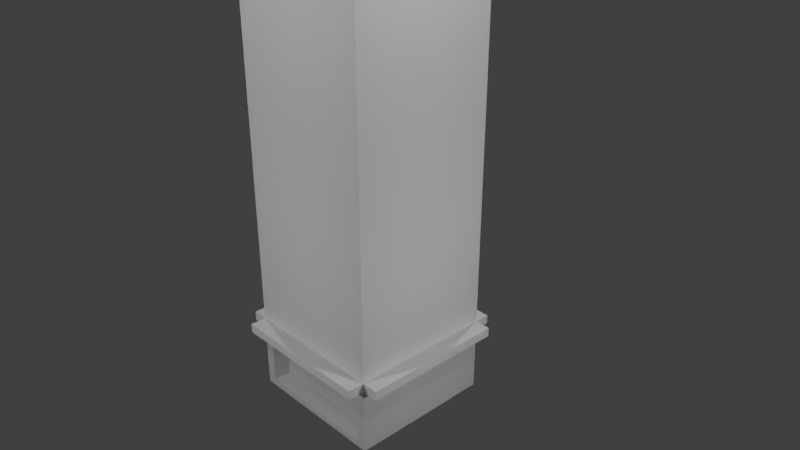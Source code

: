 # Source: building.blend  (saved by Blender 2.79.0; exported with 4.5.12 LTS)
import bpy
from mathutils import Matrix  # noqa: F401  (used for matrix-valued properties, if any)

bpy.ops.wm.read_factory_settings(use_empty=True)
scene = bpy.context.scene
scene.name = 'Scene'

# ---- collections
col_collection_1 = bpy.data.collections.new('Collection 1'); scene.collection.children.link(col_collection_1)

# ---- materials (node trees are filled in below, after node groups)
mat_material = bpy.data.materials.new('Material')
mat_material.alpha_threshold = 0.0
mat_material.use_transparent_shadow = False
mat_material.roughness = 0.5
mat_material.line_color = (0.0, 0.0, 0.0, 1.0)

# ---- material node trees

# ---- world
world_world = bpy.data.worlds.new('World'); scene.world = world_world
world_world.color = (0.05088, 0.05088, 0.05088)
world_world.use_sun_shadow = False
world_world.sun_shadow_jitter_overblur = 0.0
world_world.cycles.sampling_method = 'MANUAL'

# ---- cameras
cam_camera = bpy.data.cameras.new('Camera')
cam_camera.clip_end = 100.0
cam_camera.lens = 35.0
cam_camera.sensor_width = 32.0
cam_camera.sensor_height = 18.0
cam_camera.ortho_scale = 7.314
cam_camera.dof.focus_distance = 0.0
cam_camera.dof.aperture_fstop = 128.0

# ---- lights
light_lamp_011 = bpy.data.lights.new('Lamp.011', 'POINT')
light_lamp_011.transmission_factor = 0.0
light_lamp_011.cutoff_distance = 30.0
light_lamp_011.energy = 100.0
light_lamp_011.shadow_buffer_clip_start = 1.001
light_lamp_011.shadow_soft_size = 0.1
light_lamp_011.shadow_maximum_resolution = 0.006
light_lamp_011.use_absolute_resolution = True
light_lamp_010 = bpy.data.lights.new('Lamp.010', 'POINT')
light_lamp_010.transmission_factor = 0.0
light_lamp_010.cutoff_distance = 30.0
light_lamp_010.energy = 100.0
light_lamp_010.shadow_buffer_clip_start = 1.001
light_lamp_010.shadow_soft_size = 0.1
light_lamp_010.shadow_maximum_resolution = 0.006
light_lamp_010.use_absolute_resolution = True
light_lamp_009 = bpy.data.lights.new('Lamp.009', 'POINT')
light_lamp_009.transmission_factor = 0.0
light_lamp_009.cutoff_distance = 30.0
light_lamp_009.energy = 100.0
light_lamp_009.shadow_buffer_clip_start = 1.001
light_lamp_009.shadow_soft_size = 0.1
light_lamp_009.shadow_maximum_resolution = 0.006
light_lamp_009.use_absolute_resolution = True
light_lamp_008 = bpy.data.lights.new('Lamp.008', 'POINT')
light_lamp_008.transmission_factor = 0.0
light_lamp_008.cutoff_distance = 30.0
light_lamp_008.energy = 100.0
light_lamp_008.shadow_buffer_clip_start = 1.001
light_lamp_008.shadow_soft_size = 0.1
light_lamp_008.shadow_maximum_resolution = 0.006
light_lamp_008.use_absolute_resolution = True
light_lamp_007 = bpy.data.lights.new('Lamp.007', 'POINT')
light_lamp_007.transmission_factor = 0.0
light_lamp_007.cutoff_distance = 30.0
light_lamp_007.energy = 100.0
light_lamp_007.shadow_buffer_clip_start = 1.001
light_lamp_007.shadow_soft_size = 0.1
light_lamp_007.shadow_maximum_resolution = 0.006
light_lamp_007.use_absolute_resolution = True
light_lamp_006 = bpy.data.lights.new('Lamp.006', 'POINT')
light_lamp_006.transmission_factor = 0.0
light_lamp_006.cutoff_distance = 30.0
light_lamp_006.energy = 100.0
light_lamp_006.shadow_buffer_clip_start = 1.001
light_lamp_006.shadow_soft_size = 0.1
light_lamp_006.shadow_maximum_resolution = 0.006
light_lamp_006.use_absolute_resolution = True
light_lamp_005 = bpy.data.lights.new('Lamp.005', 'POINT')
light_lamp_005.transmission_factor = 0.0
light_lamp_005.cutoff_distance = 30.0
light_lamp_005.energy = 100.0
light_lamp_005.shadow_buffer_clip_start = 1.001
light_lamp_005.shadow_soft_size = 0.1
light_lamp_005.shadow_maximum_resolution = 0.006
light_lamp_005.use_absolute_resolution = True
light_lamp_004 = bpy.data.lights.new('Lamp.004', 'POINT')
light_lamp_004.transmission_factor = 0.0
light_lamp_004.cutoff_distance = 30.0
light_lamp_004.energy = 100.0
light_lamp_004.shadow_buffer_clip_start = 1.001
light_lamp_004.shadow_soft_size = 0.1
light_lamp_004.shadow_maximum_resolution = 0.006
light_lamp_004.use_absolute_resolution = True
light_lamp_003 = bpy.data.lights.new('Lamp.003', 'POINT')
light_lamp_003.transmission_factor = 0.0
light_lamp_003.cutoff_distance = 30.0
light_lamp_003.energy = 100.0
light_lamp_003.shadow_buffer_clip_start = 1.001
light_lamp_003.shadow_soft_size = 0.1
light_lamp_003.shadow_maximum_resolution = 0.006
light_lamp_003.use_absolute_resolution = True
light_lamp_002 = bpy.data.lights.new('Lamp.002', 'POINT')
light_lamp_002.transmission_factor = 0.0
light_lamp_002.cutoff_distance = 30.0
light_lamp_002.energy = 100.0
light_lamp_002.shadow_buffer_clip_start = 1.001
light_lamp_002.shadow_soft_size = 0.1
light_lamp_002.shadow_maximum_resolution = 0.006
light_lamp_002.use_absolute_resolution = True
light_lamp_001 = bpy.data.lights.new('Lamp.001', 'POINT')
light_lamp_001.transmission_factor = 0.0
light_lamp_001.cutoff_distance = 30.0
light_lamp_001.energy = 100.0
light_lamp_001.shadow_buffer_clip_start = 1.001
light_lamp_001.shadow_soft_size = 0.1
light_lamp_001.shadow_maximum_resolution = 0.006
light_lamp_001.use_absolute_resolution = True
light_lamp = bpy.data.lights.new('Lamp', 'POINT')
light_lamp.transmission_factor = 0.0
light_lamp.cutoff_distance = 30.0
light_lamp.energy = 100.0
light_lamp.shadow_buffer_clip_start = 1.001
light_lamp.shadow_soft_size = 0.1
light_lamp.shadow_maximum_resolution = 0.006
light_lamp.use_absolute_resolution = True

# ---- meshes
me_cube = bpy.data.meshes.new('Cube')
me_cube.from_pydata([(1.0, 1.0, -1.0), (1.0, -1.0, -1.0), (-1.0, -1.0, -1.0), (-1.0, 1.0, -1.0), (1.0, 1.0, 4.387), (1.0, -1.0, 4.387), (-1.0, -1.0, 4.387), (-1.0, 1.0, 4.387), (0.8191, 0.8191, 4.387), (0.8191, -0.8191, 4.387), (-0.8191, 0.8191, 4.387), (-0.8191, -0.8191, 4.387), (0.8191, 0.8191, 3.941), (0.8191, -0.8191, 3.941), (-0.8191, 0.8191, 3.941), (-0.8191, -0.8191, 3.941), (1.0, 1.0, -1.127), (1.0, -1.0, -1.127), (-1.0, 1.0, -1.127), (-1.0, -1.0, -1.127), (1.0, 1.0, -2.029), (1.0, -1.0, -2.029), (-1.0, 1.0, -2.029), (-1.0, -1.0, -2.029), (1.219, 1.0, -1.0), (1.219, -1.0, -1.0), (1.219, -1.0, -1.127), (1.219, 1.0, -1.127), (-1.219, -1.0, -1.0), (-1.219, 1.0, -1.0), (-1.219, 1.0, -1.127), (-1.219, -1.0, -1.127), (1.0, -1.219, -1.0), (-1.0, -1.219, -1.0), (-1.0, -1.219, -1.127), (1.0, -1.219, -1.127), (-1.0, 1.219, -1.0), (1.0, 1.219, -1.0), (1.0, 1.219, -1.127), (-1.0, 1.219, -1.127), (0.861, -1.0, -1.217), (-0.861, -1.0, -1.217), (0.861, -1.0, -1.938), (-0.861, -1.0, -1.938), (0.861, -1.0, -1.217), (-0.861, -1.0, -1.217), (0.861, -1.0, -1.938), (-0.861, -1.0, -1.938), (0.861, -0.7546, -1.217), (-0.861, -0.7546, -1.217), (0.861, -0.7546, -1.938), (-0.861, -0.7546, -1.938)], [], [(7, 6, 11, 10), (0, 4, 5, 1), (1, 5, 6, 2), (2, 6, 7, 3), (4, 0, 3, 7), (10, 11, 15, 14), (4, 7, 10, 8), (6, 5, 9, 11), (5, 4, 8, 9), (12, 14, 15, 13), (8, 10, 14, 12), (11, 9, 13, 15), (9, 8, 12, 13), (19, 18, 22, 23), (20, 21, 23, 22), (18, 16, 20, 22), (23, 21, 42, 43), (16, 17, 21, 20), (24, 25, 26, 27), (1, 25, 24, 0), (17, 26, 25, 1), (16, 27, 26, 17), (0, 24, 27, 16), (28, 29, 30, 31), (3, 29, 28, 2), (18, 30, 29, 3), (19, 31, 30, 18), (2, 28, 31, 19), (32, 33, 34, 35), (2, 33, 32, 1), (19, 34, 33, 2), (17, 35, 34, 19), (1, 32, 35, 17), (36, 37, 38, 39), (0, 37, 36, 3), (16, 38, 37, 0), (18, 39, 38, 16), (3, 36, 39, 18), (40, 41, 45, 44), (21, 17, 40, 42), (17, 19, 41, 40), (19, 23, 43, 41), (46, 44, 48, 50), (42, 40, 44, 46), (43, 42, 46, 47), (41, 43, 47, 45), (48, 49, 51, 50), (47, 46, 50, 51), (45, 47, 51, 49), (44, 45, 49, 48)])
_uv = me_cube.uv_layers.new(name='UVMap')
_uv.uv.foreach_set('vector', [0.04076, 0.9561, 0.04076, 0.04884, 0.1228, 0.1309, 0.1228, 0.874, 1.957, -3.465, 1.957, 4.411, -0.9673, 4.411, -0.9673, -3.465, 0.9995, 1.773, 0.9995, -0.9991, 0.005459, -0.9991, 0.005459, 1.773, -0.9673, -3.465, -0.9673, 4.411, 1.957, 4.411, 1.957, -3.465, 0.9995, -0.9991, 0.9995, 1.773, 0.005459, 1.773, 0.005459, -0.9991, 2.327, 0.994, -1.342, 0.994, -1.342, -0.005539, 2.327, -0.005539, 0.948, 0.9561, 0.04076, 0.9561, 0.1228, 0.874, 0.866, 0.874, 0.04076, 0.04884, 0.948, 0.04884, 0.866, 0.1309, 0.1228, 0.1309, 0.948, 0.04884, 0.948, 0.9561, 0.866, 0.874, 0.866, 0.1309, 0.9755, 0.9654, 0.03599, 0.9654, 0.03599, 0.02593, 0.9755, 0.02593, 2.155, 0.962, -1.21, 0.962, -1.21, 0.0452, 2.155, 0.0452, -1.21, 0.962, 2.155, 0.962, 2.155, 0.0452, -1.21, 0.0452, -1.342, 0.994, 2.327, 0.994, 2.327, -0.005539, -1.342, -0.005539, -0.7757, 1.053, 1.719, 1.053, 1.719, -0.07299, -0.7757, -0.07299, 0.0, 0.0, 0.0, 0.0, 0.0, 0.0, 0.0, 0.0, 0.005459, 1.773, 0.9995, 1.773, 0.9995, 1.773, 0.005459, 1.773, -1.206, -0.2956, 2.232, -0.2956, 1.994, -0.1393, -0.9667, -0.1393, 1.719, 1.053, -0.7757, 1.053, -0.7757, -0.07299, 1.719, -0.07299, 1.007, 0.3253, -0.0192, 0.3253, -0.0192, 0.2603, 1.007, 0.2603, 0.8785, 0.1146, 0.9623, 0.1146, 0.9623, 0.88, 0.8785, 0.88, -0.9673, -3.465, -0.9673, -3.465, -0.9673, -3.465, -0.9673, -3.465, 0.8785, 0.88, 0.9623, 0.88, 0.9623, 0.1146, 0.8785, 0.1146, 1.957, -3.465, 1.957, -3.465, 1.957, -3.465, 1.957, -3.465, -0.0192, 0.3253, 1.007, 0.3253, 1.007, 0.2603, -0.0192, 0.2603, 0.1131, 0.88, 0.02939, 0.88, 0.02939, 0.1146, 0.1131, 0.1146, 1.957, -3.465, 1.957, -3.465, 1.957, -3.465, 1.957, -3.465, 0.1131, 0.1146, 0.02939, 0.1146, 0.02939, 0.88, 0.1131, 0.88, 0.476, 0.3979, 0.4203, 0.3834, 0.4203, 0.3409, 0.476, 0.3554, 2.373, 0.587, -1.208, 0.5835, -1.208, 0.3564, 2.373, 0.3599, 0.1131, 0.1146, 0.1131, 0.03083, 0.8785, 0.03083, 0.8785, 0.1146, 0.005459, 1.773, 0.005459, 1.773, 0.005459, 1.773, 0.005459, 1.773, 0.8785, 0.1146, 0.8785, 0.03083, 0.1131, 0.03083, 0.1131, 0.1146, 0.9995, 1.773, 0.9995, 1.773, 0.9995, 1.773, 0.9995, 1.773, -1.514, 0.6446, 2.067, 0.6481, 2.067, 0.421, -1.514, 0.4175, 0.8785, 0.88, 0.8785, 0.9637, 0.1131, 0.9637, 0.1131, 0.88, 0.9995, 1.773, 0.9995, 1.773, 0.9995, 1.773, 0.9995, 1.773, 0.1131, 0.88, 0.1131, 0.9637, 0.8785, 0.9637, 0.8785, 0.88, 0.005459, 1.773, 0.005459, 1.773, 0.005459, 1.773, 0.005459, 1.773, 0.8785, 0.1146, 0.1131, 0.1146, 0.1131, 0.1146, 0.8785, 0.1146, 2.232, -0.2956, 2.232, 1.256, 1.994, 1.1, 1.994, -0.1393, 2.232, 1.256, -1.206, 1.256, -0.9667, 1.1, 1.994, 1.1, -1.206, 1.256, -1.206, -0.2956, -0.9667, -0.1393, -0.9667, 1.1, -0.7757, -0.07299, -0.7757, 1.053, -0.7757, 1.053, -0.7757, -0.07299, -0.7757, -0.07299, -0.7757, 1.053, -0.7757, 1.053, -0.7757, -0.07299, 0.0, 0.0, 0.0, 0.0, 0.0, 0.0, 0.0, 0.0, -0.7757, 1.053, -0.7757, -0.07299, -0.7757, -0.07299, -0.7757, 1.053, 0.9345, 0.8321, 0.05978, 0.8321, 0.05978, 0.05454, 0.9345, 0.05454, 0.0, 0.0, 0.0, 0.0, 0.0, 0.0, 0.0, 0.0, -0.7757, 1.053, -0.7757, -0.07299, -0.7757, -0.07299, -0.7757, 1.053, 0.8785, 0.1146, 0.1131, 0.1146, 0.1131, 0.1146, 0.8785, 0.1146])
me_cube.materials.append(mat_material)
me_cube.use_remesh_preserve_volume = False
me_cube.use_remesh_preserve_attributes = False
me_cube.use_mirror_vertex_groups = False
me_cube.update()

# ---- objects
ob_lamp_011 = bpy.data.objects.new('Lamp.011', light_lamp_011)
ob_lamp_010 = bpy.data.objects.new('Lamp.010', light_lamp_010)
ob_lamp_009 = bpy.data.objects.new('Lamp.009', light_lamp_009)
ob_lamp_008 = bpy.data.objects.new('Lamp.008', light_lamp_008)
ob_lamp_007 = bpy.data.objects.new('Lamp.007', light_lamp_007)
ob_lamp_006 = bpy.data.objects.new('Lamp.006', light_lamp_006)
ob_lamp_005 = bpy.data.objects.new('Lamp.005', light_lamp_005)
ob_lamp_004 = bpy.data.objects.new('Lamp.004', light_lamp_004)
ob_lamp_003 = bpy.data.objects.new('Lamp.003', light_lamp_003)
ob_lamp_002 = bpy.data.objects.new('Lamp.002', light_lamp_002)
ob_lamp_001 = bpy.data.objects.new('Lamp.001', light_lamp_001)
ob_cube = bpy.data.objects.new('Cube', me_cube)
ob_lamp = bpy.data.objects.new('Lamp', light_lamp)
ob_camera = bpy.data.objects.new('Camera', cam_camera)

# ---- transforms, parenting, visibility, modifiers, constraints
ob_lamp_011.location = (4.076, -0.02564, 5.87)
ob_lamp_011.rotation_euler = (0.6503, 0.05522, 1.866)
ob_lamp_011.lock_rotations_4d = False
ob_lamp_011.empty_display_type = 'ARROWS'
ob_lamp_011.color = (0.0, 0.0, 0.0, 0.0)
ob_lamp_011.lineart.crease_threshold = 0.0
ob_lamp_010.location = (-4.84, 0.03501, 5.87)
ob_lamp_010.rotation_euler = (0.6503, 0.05522, 1.866)
ob_lamp_010.lock_rotations_4d = False
ob_lamp_010.empty_display_type = 'ARROWS'
ob_lamp_010.color = (0.0, 0.0, 0.0, 0.0)
ob_lamp_010.lineart.crease_threshold = 0.0
ob_lamp_009.location = (0.01251, 4.432, 5.87)
ob_lamp_009.rotation_euler = (0.6503, 0.05522, 1.866)
ob_lamp_009.lock_rotations_4d = False
ob_lamp_009.empty_display_type = 'ARROWS'
ob_lamp_009.color = (0.0, 0.0, 0.0, 0.0)
ob_lamp_009.lineart.crease_threshold = 0.0
ob_lamp_008.location = (-0.01781, -4.423, 5.87)
ob_lamp_008.rotation_euler = (0.6503, 0.05522, 1.866)
ob_lamp_008.lock_rotations_4d = False
ob_lamp_008.empty_display_type = 'ARROWS'
ob_lamp_008.color = (0.0, 0.0, 0.0, 0.0)
ob_lamp_008.lineart.crease_threshold = 0.0
ob_lamp_007.location = (4.076, -0.02564, 0.05352)
ob_lamp_007.rotation_euler = (0.6503, 0.05522, 1.866)
ob_lamp_007.lock_rotations_4d = False
ob_lamp_007.empty_display_type = 'ARROWS'
ob_lamp_007.color = (0.0, 0.0, 0.0, 0.0)
ob_lamp_007.lineart.crease_threshold = 0.0
ob_lamp_006.location = (-4.84, 0.03501, 0.05352)
ob_lamp_006.rotation_euler = (0.6503, 0.05522, 1.866)
ob_lamp_006.lock_rotations_4d = False
ob_lamp_006.empty_display_type = 'ARROWS'
ob_lamp_006.color = (0.0, 0.0, 0.0, 0.0)
ob_lamp_006.lineart.crease_threshold = 0.0
ob_lamp_005.location = (0.01251, 4.432, 0.05352)
ob_lamp_005.rotation_euler = (0.6503, 0.05522, 1.866)
ob_lamp_005.lock_rotations_4d = False
ob_lamp_005.empty_display_type = 'ARROWS'
ob_lamp_005.color = (0.0, 0.0, 0.0, 0.0)
ob_lamp_005.lineart.crease_threshold = 0.0
ob_lamp_004.location = (-0.01781, -4.423, 0.05352)
ob_lamp_004.rotation_euler = (0.6503, 0.05522, 1.866)
ob_lamp_004.lock_rotations_4d = False
ob_lamp_004.empty_display_type = 'ARROWS'
ob_lamp_004.color = (0.0, 0.0, 0.0, 0.0)
ob_lamp_004.lineart.crease_threshold = 0.0
ob_lamp_003.location = (-0.01781, -4.423, 4.579)
ob_lamp_003.rotation_euler = (0.6503, 0.05522, 1.866)
ob_lamp_003.lock_rotations_4d = False
ob_lamp_003.empty_display_type = 'ARROWS'
ob_lamp_003.color = (0.0, 0.0, 0.0, 0.0)
ob_lamp_003.lineart.crease_threshold = 0.0
ob_lamp_002.location = (0.01251, 4.432, 4.579)
ob_lamp_002.rotation_euler = (0.6503, 0.05522, 1.866)
ob_lamp_002.lock_rotations_4d = False
ob_lamp_002.empty_display_type = 'ARROWS'
ob_lamp_002.color = (0.0, 0.0, 0.0, 0.0)
ob_lamp_002.lineart.crease_threshold = 0.0
ob_lamp_001.location = (-4.84, 0.03501, 4.579)
ob_lamp_001.rotation_euler = (0.6503, 0.05522, 1.866)
ob_lamp_001.lock_rotations_4d = False
ob_lamp_001.empty_display_type = 'ARROWS'
ob_lamp_001.color = (0.0, 0.0, 0.0, 0.0)
ob_lamp_001.lineart.crease_threshold = 0.0
ob_cube.location = (0.0, 0.0, 0.0)
ob_cube.lock_rotations_4d = False
ob_cube.empty_display_type = 'ARROWS'
ob_cube.lineart.crease_threshold = 0.0
ob_lamp.location = (4.076, -0.02564, 4.579)
ob_lamp.rotation_euler = (0.6503, 0.05522, 1.866)
ob_lamp.lock_rotations_4d = False
ob_lamp.empty_display_type = 'ARROWS'
ob_lamp.color = (0.0, 0.0, 0.0, 0.0)
ob_lamp.lineart.crease_threshold = 0.0
ob_camera.location = (7.481, -6.508, 5.344)
ob_camera.rotation_euler = (1.109, 0.0, 0.8149)
ob_camera.lock_rotations_4d = False
ob_camera.empty_display_type = 'ARROWS'
ob_camera.color = (0.0, 0.0, 0.0, 0.0)
ob_camera.display_type = 'WIRE'
ob_camera.lineart.crease_threshold = 0.0

# ---- collection membership
col_collection_1.objects.link(ob_lamp_011)
col_collection_1.objects.link(ob_lamp_010)
col_collection_1.objects.link(ob_lamp_009)
col_collection_1.objects.link(ob_lamp_008)
col_collection_1.objects.link(ob_lamp_007)
col_collection_1.objects.link(ob_lamp_006)
col_collection_1.objects.link(ob_lamp_005)
col_collection_1.objects.link(ob_lamp_004)
col_collection_1.objects.link(ob_lamp_003)
col_collection_1.objects.link(ob_lamp_002)
col_collection_1.objects.link(ob_lamp_001)
col_collection_1.objects.link(ob_cube)
col_collection_1.objects.link(ob_lamp)
col_collection_1.objects.link(ob_camera)

# ---- scene / render settings (as saved in the file)
scene.camera = ob_camera
scene.frame_start = 1; scene.frame_end = 250; scene.frame_set(5)
scene.render.engine = 'BLENDER_EEVEE_NEXT'
scene.render.resolution_percentage = 50
scene.render.dither_intensity = 0.0
scene.cycles.use_denoising = False
scene.cycles.samples = 128
scene.cycles.sampling_pattern = 'TABULATED_SOBOL'
scene.cycles.use_adaptive_sampling = False
scene.cycles.use_light_tree = False
scene.cycles.blur_glossy = 0.0
scene.cycles.sample_clamp_indirect = 0.0
scene.view_settings.view_transform = 'Standard'
bpy.context.view_layer.update()
